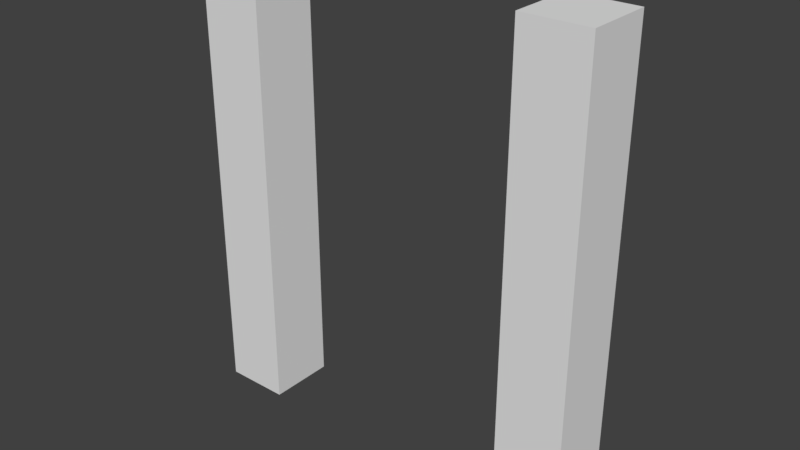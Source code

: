 # Source: Eleven.blend  (saved by Blender 2.78.0; exported with 4.5.12 LTS)
import bpy
from mathutils import Matrix  # noqa: F401  (used for matrix-valued properties, if any)

bpy.ops.wm.read_factory_settings(use_empty=True)
scene = bpy.context.scene
scene.name = 'Scene'

# ---- collections
col_collection_1 = bpy.data.collections.new('Collection 1'); scene.collection.children.link(col_collection_1)

# ---- world
world_world = bpy.data.worlds.new('World'); scene.world = world_world
world_world.color = (0.05088, 0.05088, 0.05088)
world_world.use_sun_shadow = False
world_world.sun_shadow_jitter_overblur = 0.0
world_world.cycles.sampling_method = 'MANUAL'

# ---- meshes
me_mesh_001 = bpy.data.meshes.new('Mesh.001')
me_mesh_001.from_pydata([(0.299, 0.341, 0.05), (0.201, 0.341, 0.05), (0.201, -0.341, 0.05), (0.299, -0.341, 0.05), (-0.201, 0.341, 0.05), (-0.299, 0.341, 0.05), (-0.299, -0.341, 0.05), (-0.201, -0.341, 0.05), (-0.201, 0.341, -0.05), (-0.299, 0.341, -0.05), (-0.299, -0.341, -0.05), (0.299, 0.341, -0.05), (0.201, 0.341, -0.05), (-0.201, -0.341, -0.05), (0.201, -0.341, -0.05), (0.299, -0.341, -0.05)], [], [(2, 1, 0), (2, 0, 3), (6, 5, 4), (6, 4, 7), (14, 11, 12), (14, 15, 11), (10, 8, 9), (10, 13, 8), (3, 0, 11, 15), (7, 4, 8, 13), (5, 6, 10, 9), (2, 3, 15, 14), (1, 2, 14, 12), (6, 7, 13, 10), (0, 1, 12, 11), (4, 5, 9, 8)])
me_mesh_001.use_remesh_preserve_volume = False
me_mesh_001.use_remesh_preserve_attributes = False
me_mesh_001.use_mirror_vertex_groups = False
me_mesh_001.update()

# ---- objects
ob_text = bpy.data.objects.new('Text', me_mesh_001)

# ---- transforms, parenting, visibility, modifiers, constraints
ob_text.location = (1.087, 0.1, 0.682)
ob_text.rotation_euler = (1.571, -0.0, 0.0)
ob_text.lineart.crease_threshold = 0.0

# ---- collection membership
col_collection_1.objects.link(ob_text)

# ---- scene / render settings (as saved in the file)
scene.frame_start = 1; scene.frame_end = 250; scene.frame_set(1)
scene.render.engine = 'CYCLES'
scene.render.resolution_percentage = 50
scene.render.dither_intensity = 0.0
scene.cycles.use_denoising = False
scene.cycles.samples = 128
scene.cycles.sampling_pattern = 'TABULATED_SOBOL'
scene.cycles.light_sampling_threshold = 0.0
scene.cycles.use_adaptive_sampling = False
scene.cycles.use_light_tree = False
scene.cycles.blur_glossy = 0.0
scene.cycles.sample_clamp_indirect = 0.0
scene.view_settings.view_transform = 'Standard'
bpy.context.view_layer.update()

# ---- added for rendering (the .blend has no active camera and no usable light): camera, sun
cam_auto = bpy.data.cameras.new('AutoCamera')
cam_auto.lens = 50.0
cam_auto.sensor_width = 36.0
cam_auto.clip_end = 1000.0
ob_auto_camera = bpy.data.objects.new('AutoCamera', cam_auto)
scene.collection.objects.link(ob_auto_camera)
ob_auto_camera.location = (1.9313, -0.913165, 1.35744)
ob_auto_camera.rotation_euler = (1.09748, -7.21219e-08, 0.694738)
scene.camera = ob_auto_camera
light_auto_sun = bpy.data.lights.new('AutoSun', 'SUN')
light_auto_sun.energy = 3.0
light_auto_sun.angle = 0.0523599
ob_auto_sun = bpy.data.objects.new('AutoSun', light_auto_sun)
scene.collection.objects.link(ob_auto_sun)
ob_auto_sun.rotation_euler = (0.872665, 0.174533, 0.523599)
bpy.context.view_layer.update()
